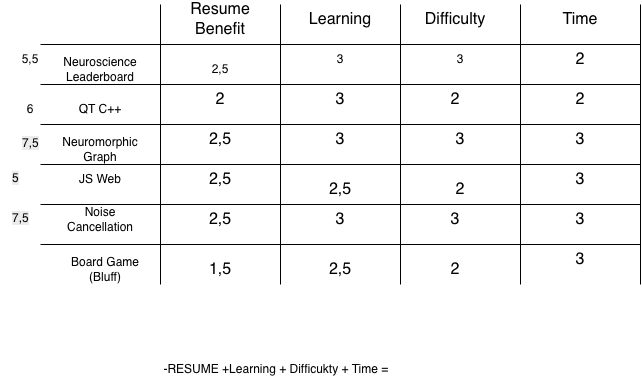

The diagram above was exported from draw.io. Its source (the exported page's mxGraphModel, read from the mxfile embedded in the PNG):
<mxGraphModel dx="939" dy="801" grid="1" gridSize="10" guides="1" tooltips="1" connect="1" arrows="1" fold="1" page="1" pageScale="1" pageWidth="850" pageHeight="1100" math="0" shadow="0">
  <root>
    <mxCell id="0" />
    <mxCell id="1" parent="0" />
    <mxCell id="svw0nPIPI1Mil6MsVQe7-1" edge="1" parent="1" style="endArrow=none;html=1;rounded=0;fontSize=12;startSize=8;endSize=8;curved=1;" value="">
      <mxGeometry height="50" relative="1" width="50" as="geometry">
        <mxPoint x="160" y="360" as="sourcePoint" />
        <mxPoint x="160" y="80" as="targetPoint" />
      </mxGeometry>
    </mxCell>
    <mxCell id="svw0nPIPI1Mil6MsVQe7-2" edge="1" parent="1" style="endArrow=none;html=1;rounded=0;fontSize=12;startSize=8;endSize=8;curved=1;" value="">
      <mxGeometry height="50" relative="1" width="50" as="geometry">
        <mxPoint x="160" y="120" as="sourcePoint" />
        <mxPoint x="640" y="120" as="targetPoint" />
      </mxGeometry>
    </mxCell>
    <mxCell id="svw0nPIPI1Mil6MsVQe7-3" edge="1" parent="1" style="endArrow=none;html=1;rounded=0;fontSize=12;startSize=8;endSize=8;curved=1;" value="">
      <mxGeometry height="50" relative="1" width="50" as="geometry">
        <mxPoint x="280" y="360" as="sourcePoint" />
        <mxPoint x="280" y="80" as="targetPoint" />
      </mxGeometry>
    </mxCell>
    <mxCell id="svw0nPIPI1Mil6MsVQe7-4" edge="1" parent="1" style="endArrow=none;html=1;rounded=0;fontSize=12;startSize=8;endSize=8;curved=1;" value="">
      <mxGeometry height="50" relative="1" width="50" as="geometry">
        <mxPoint x="400" y="360" as="sourcePoint" />
        <mxPoint x="400" y="80" as="targetPoint" />
      </mxGeometry>
    </mxCell>
    <mxCell id="svw0nPIPI1Mil6MsVQe7-5" edge="1" parent="1" style="endArrow=none;html=1;rounded=0;fontSize=12;startSize=8;endSize=8;curved=1;" value="">
      <mxGeometry height="50" relative="1" width="50" as="geometry">
        <mxPoint x="520" y="360" as="sourcePoint" />
        <mxPoint x="520" y="80" as="targetPoint" />
      </mxGeometry>
    </mxCell>
    <mxCell id="svw0nPIPI1Mil6MsVQe7-6" edge="1" parent="1" style="endArrow=none;html=1;rounded=0;fontSize=12;startSize=8;endSize=8;curved=1;" value="">
      <mxGeometry height="50" relative="1" width="50" as="geometry">
        <mxPoint x="640" y="360" as="sourcePoint" />
        <mxPoint x="640" y="80" as="targetPoint" />
      </mxGeometry>
    </mxCell>
    <mxCell id="svw0nPIPI1Mil6MsVQe7-8" edge="1" parent="1" style="endArrow=none;html=1;rounded=0;fontSize=12;startSize=8;endSize=8;curved=1;" value="">
      <mxGeometry height="50" relative="1" width="50" as="geometry">
        <mxPoint x="40" y="120" as="sourcePoint" />
        <mxPoint x="160" y="120" as="targetPoint" />
      </mxGeometry>
    </mxCell>
    <mxCell id="svw0nPIPI1Mil6MsVQe7-9" edge="1" parent="1" style="endArrow=none;html=1;rounded=0;fontSize=12;startSize=8;endSize=8;curved=1;" value="">
      <mxGeometry height="50" relative="1" width="50" as="geometry">
        <mxPoint x="40" y="160" as="sourcePoint" />
        <mxPoint x="640" y="160" as="targetPoint" />
      </mxGeometry>
    </mxCell>
    <mxCell id="svw0nPIPI1Mil6MsVQe7-10" edge="1" parent="1" style="endArrow=none;html=1;rounded=0;fontSize=12;startSize=8;endSize=8;curved=1;" value="">
      <mxGeometry height="50" relative="1" width="50" as="geometry">
        <mxPoint x="40" y="200" as="sourcePoint" />
        <mxPoint x="640" y="200" as="targetPoint" />
      </mxGeometry>
    </mxCell>
    <mxCell id="svw0nPIPI1Mil6MsVQe7-11" edge="1" parent="1" style="endArrow=none;html=1;rounded=0;fontSize=12;startSize=8;endSize=8;curved=1;" value="">
      <mxGeometry height="50" relative="1" width="50" as="geometry">
        <mxPoint x="40" y="240" as="sourcePoint" />
        <mxPoint x="640" y="240" as="targetPoint" />
      </mxGeometry>
    </mxCell>
    <mxCell id="svw0nPIPI1Mil6MsVQe7-12" edge="1" parent="1" style="endArrow=none;html=1;rounded=0;fontSize=12;startSize=8;endSize=8;curved=1;" value="">
      <mxGeometry height="50" relative="1" width="50" as="geometry">
        <mxPoint x="40" y="280" as="sourcePoint" />
        <mxPoint x="640" y="280" as="targetPoint" />
      </mxGeometry>
    </mxCell>
    <mxCell id="svw0nPIPI1Mil6MsVQe7-13" edge="1" parent="1" style="endArrow=none;html=1;rounded=0;fontSize=12;startSize=8;endSize=8;curved=1;" value="">
      <mxGeometry height="50" relative="1" width="50" as="geometry">
        <mxPoint x="40" y="320" as="sourcePoint" />
        <mxPoint x="640" y="320" as="targetPoint" />
      </mxGeometry>
    </mxCell>
    <mxCell id="svw0nPIPI1Mil6MsVQe7-14" parent="1" style="text;html=1;whiteSpace=wrap;strokeColor=none;fillColor=none;align=center;verticalAlign=middle;rounded=0;" value="Neuroscience Leaderboard" vertex="1">
      <mxGeometry height="30" width="60" x="70" y="130" as="geometry" />
    </mxCell>
    <mxCell id="svw0nPIPI1Mil6MsVQe7-16" parent="1" style="text;html=1;whiteSpace=wrap;strokeColor=none;fillColor=none;align=center;verticalAlign=middle;rounded=0;" value="QT C++" vertex="1">
      <mxGeometry height="30" width="60" x="70" y="170" as="geometry" />
    </mxCell>
    <mxCell id="svw0nPIPI1Mil6MsVQe7-17" parent="1" style="text;html=1;whiteSpace=wrap;strokeColor=none;fillColor=none;align=center;verticalAlign=middle;rounded=0;" value="Neuromorphic Graph" vertex="1">
      <mxGeometry height="30" width="60" x="70" y="210" as="geometry" />
    </mxCell>
    <mxCell id="svw0nPIPI1Mil6MsVQe7-18" parent="1" style="text;html=1;whiteSpace=wrap;strokeColor=none;fillColor=none;align=center;verticalAlign=middle;rounded=0;" value="JS Web" vertex="1">
      <mxGeometry height="30" width="60" x="70" y="240" as="geometry" />
    </mxCell>
    <mxCell id="svw0nPIPI1Mil6MsVQe7-19" parent="1" style="text;html=1;whiteSpace=wrap;strokeColor=none;fillColor=none;align=center;verticalAlign=middle;rounded=0;" value="Noise Cancellation" vertex="1">
      <mxGeometry height="30" width="60" x="70" y="280" as="geometry" />
    </mxCell>
    <mxCell id="svw0nPIPI1Mil6MsVQe7-20" parent="1" style="text;html=1;whiteSpace=wrap;strokeColor=none;fillColor=none;align=center;verticalAlign=middle;rounded=0;" value="Board Game (Bluff)" vertex="1">
      <mxGeometry height="30" width="90" x="60" y="330" as="geometry" />
    </mxCell>
    <mxCell id="svw0nPIPI1Mil6MsVQe7-21" parent="1" style="text;html=1;whiteSpace=wrap;strokeColor=none;fillColor=none;align=center;verticalAlign=middle;rounded=0;fontSize=16;" value="Resume Benefit" vertex="1">
      <mxGeometry height="30" width="60" x="190" y="80" as="geometry" />
    </mxCell>
    <mxCell id="svw0nPIPI1Mil6MsVQe7-22" parent="1" style="text;html=1;whiteSpace=wrap;strokeColor=none;fillColor=none;align=center;verticalAlign=middle;rounded=0;fontSize=16;" value="Learning&lt;span style=&quot;color: rgba(0, 0, 0, 0); font-family: monospace; font-size: 0px; text-align: start; white-space: nowrap;&quot;&gt;%3CmxGraphModel%3E%3Croot%3E%3CmxCell%20id%3D%220%22%2F%3E%3CmxCell%20id%3D%221%22%20parent%3D%220%22%2F%3E%3CmxCell%20id%3D%222%22%20parent%3D%221%22%20style%3D%22text%3Bhtml%3D1%3BwhiteSpace%3Dwrap%3BstrokeColor%3Dnone%3BfillColor%3Dnone%3Balign%3Dcenter%3BverticalAlign%3Dmiddle%3Brounded%3D0%3BfontSize%3D16%3B%22%20value%3D%22Resume%20Benefit%22%20vertex%3D%221%22%3E%3CmxGeometry%20height%3D%2230%22%20width%3D%2260%22%20x%3D%22190%22%20y%3D%2280%22%20as%3D%22geometry%22%2F%3E%3C%2FmxCell%3E%3C%2Froot%3E%3C%2FmxGraphModel%3E&lt;/span&gt;" vertex="1">
      <mxGeometry height="30" width="60" x="310" y="80" as="geometry" />
    </mxCell>
    <mxCell id="svw0nPIPI1Mil6MsVQe7-23" parent="1" style="text;html=1;whiteSpace=wrap;strokeColor=none;fillColor=none;align=center;verticalAlign=middle;rounded=0;fontSize=16;" value="Difficulty" vertex="1">
      <mxGeometry height="30" width="60" x="425" y="80" as="geometry" />
    </mxCell>
    <mxCell id="svw0nPIPI1Mil6MsVQe7-24" parent="1" style="text;html=1;whiteSpace=wrap;strokeColor=none;fillColor=none;align=center;verticalAlign=middle;rounded=0;fontSize=16;" value="Time" vertex="1">
      <mxGeometry height="30" width="60" x="550" y="80" as="geometry" />
    </mxCell>
    <mxCell id="svw0nPIPI1Mil6MsVQe7-25" parent="1" style="text;html=1;whiteSpace=wrap;strokeColor=none;fillColor=none;align=center;verticalAlign=middle;rounded=0;" value="2,5" vertex="1">
      <mxGeometry height="30" width="60" x="190" y="130" as="geometry" />
    </mxCell>
    <mxCell id="svw0nPIPI1Mil6MsVQe7-26" parent="1" style="text;html=1;whiteSpace=wrap;strokeColor=none;fillColor=none;align=center;verticalAlign=middle;rounded=0;" value="3" vertex="1">
      <mxGeometry height="30" width="60" x="310" y="120" as="geometry" />
    </mxCell>
    <mxCell id="svw0nPIPI1Mil6MsVQe7-27" parent="1" style="text;html=1;whiteSpace=wrap;strokeColor=none;fillColor=none;align=center;verticalAlign=middle;rounded=0;" value="3" vertex="1">
      <mxGeometry height="30" width="60" x="430" y="120" as="geometry" />
    </mxCell>
    <mxCell id="svw0nPIPI1Mil6MsVQe7-28" parent="1" style="text;html=1;whiteSpace=wrap;strokeColor=none;fillColor=none;align=center;verticalAlign=middle;rounded=0;fontSize=16;" value="2" vertex="1">
      <mxGeometry height="30" width="60" x="550" y="120" as="geometry" />
    </mxCell>
    <mxCell id="svw0nPIPI1Mil6MsVQe7-29" parent="1" style="text;html=1;whiteSpace=wrap;strokeColor=none;fillColor=none;align=center;verticalAlign=middle;rounded=0;fontSize=16;" value="2" vertex="1">
      <mxGeometry height="30" width="60" x="190" y="160" as="geometry" />
    </mxCell>
    <mxCell id="svw0nPIPI1Mil6MsVQe7-30" parent="1" style="text;html=1;whiteSpace=wrap;strokeColor=none;fillColor=none;align=center;verticalAlign=middle;rounded=0;fontSize=16;" value="3" vertex="1">
      <mxGeometry height="30" width="60" x="310" y="160" as="geometry" />
    </mxCell>
    <mxCell id="svw0nPIPI1Mil6MsVQe7-31" parent="1" style="text;html=1;whiteSpace=wrap;strokeColor=none;fillColor=none;align=center;verticalAlign=middle;rounded=0;fontSize=16;" value="2" vertex="1">
      <mxGeometry height="30" width="60" x="425" y="160" as="geometry" />
    </mxCell>
    <mxCell id="svw0nPIPI1Mil6MsVQe7-32" parent="1" style="text;html=1;whiteSpace=wrap;strokeColor=none;fillColor=none;align=center;verticalAlign=middle;rounded=0;fontSize=16;" value="2" vertex="1">
      <mxGeometry height="30" width="60" x="550" y="160" as="geometry" />
    </mxCell>
    <mxCell id="svw0nPIPI1Mil6MsVQe7-33" parent="1" style="text;html=1;whiteSpace=wrap;strokeColor=none;fillColor=none;align=center;verticalAlign=middle;rounded=0;fontSize=16;" value="2,5" vertex="1">
      <mxGeometry height="30" width="60" x="190" y="200" as="geometry" />
    </mxCell>
    <mxCell id="svw0nPIPI1Mil6MsVQe7-34" parent="1" style="text;html=1;whiteSpace=wrap;strokeColor=none;fillColor=none;align=center;verticalAlign=middle;rounded=0;fontSize=16;" value="3" vertex="1">
      <mxGeometry height="30" width="60" x="310" y="200" as="geometry" />
    </mxCell>
    <mxCell id="svw0nPIPI1Mil6MsVQe7-35" parent="1" style="text;html=1;whiteSpace=wrap;strokeColor=none;fillColor=none;align=center;verticalAlign=middle;rounded=0;fontSize=16;" value="3" vertex="1">
      <mxGeometry height="30" width="60" x="430" y="200" as="geometry" />
    </mxCell>
    <mxCell id="svw0nPIPI1Mil6MsVQe7-36" parent="1" style="text;html=1;whiteSpace=wrap;strokeColor=none;fillColor=none;align=center;verticalAlign=middle;rounded=0;fontSize=16;" value="3" vertex="1">
      <mxGeometry height="30" width="60" x="550" y="200" as="geometry" />
    </mxCell>
    <mxCell id="svw0nPIPI1Mil6MsVQe7-37" parent="1" style="text;html=1;whiteSpace=wrap;strokeColor=none;fillColor=none;align=center;verticalAlign=middle;rounded=0;fontSize=16;" value="2,5" vertex="1">
      <mxGeometry height="30" width="60" x="190" y="240" as="geometry" />
    </mxCell>
    <mxCell id="svw0nPIPI1Mil6MsVQe7-38" parent="1" style="text;html=1;whiteSpace=wrap;strokeColor=none;fillColor=none;align=center;verticalAlign=middle;rounded=0;fontSize=16;" value="&lt;br&gt;&lt;div&gt;2,5&lt;/div&gt;" vertex="1">
      <mxGeometry height="30" width="60" x="310" y="240" as="geometry" />
    </mxCell>
    <mxCell id="svw0nPIPI1Mil6MsVQe7-39" parent="1" style="text;html=1;whiteSpace=wrap;strokeColor=none;fillColor=none;align=center;verticalAlign=middle;rounded=0;fontSize=16;" value="2" vertex="1">
      <mxGeometry height="30" width="60" x="430" y="250" as="geometry" />
    </mxCell>
    <mxCell id="svw0nPIPI1Mil6MsVQe7-40" parent="1" style="text;html=1;whiteSpace=wrap;strokeColor=none;fillColor=none;align=center;verticalAlign=middle;rounded=0;fontSize=16;" value="3" vertex="1">
      <mxGeometry height="30" width="60" x="550" y="240" as="geometry" />
    </mxCell>
    <mxCell id="svw0nPIPI1Mil6MsVQe7-41" parent="1" style="text;html=1;whiteSpace=wrap;strokeColor=none;fillColor=none;align=center;verticalAlign=middle;rounded=0;fontSize=16;" value="2,5" vertex="1">
      <mxGeometry height="30" width="60" x="190" y="280" as="geometry" />
    </mxCell>
    <mxCell id="svw0nPIPI1Mil6MsVQe7-42" parent="1" style="text;html=1;whiteSpace=wrap;strokeColor=none;fillColor=none;align=center;verticalAlign=middle;rounded=0;fontSize=16;" value="3" vertex="1">
      <mxGeometry height="30" width="60" x="310" y="280" as="geometry" />
    </mxCell>
    <mxCell id="svw0nPIPI1Mil6MsVQe7-43" parent="1" style="text;html=1;whiteSpace=wrap;strokeColor=none;fillColor=none;align=center;verticalAlign=middle;rounded=0;fontSize=16;" value="3" vertex="1">
      <mxGeometry height="30" width="60" x="425" y="280" as="geometry" />
    </mxCell>
    <mxCell id="svw0nPIPI1Mil6MsVQe7-44" parent="1" style="text;html=1;whiteSpace=wrap;strokeColor=none;fillColor=none;align=center;verticalAlign=middle;rounded=0;fontSize=16;" value="3" vertex="1">
      <mxGeometry height="30" width="60" x="550" y="280" as="geometry" />
    </mxCell>
    <mxCell id="svw0nPIPI1Mil6MsVQe7-45" parent="1" style="text;html=1;whiteSpace=wrap;strokeColor=none;fillColor=none;align=center;verticalAlign=middle;rounded=0;fontSize=16;" value="1,5" vertex="1">
      <mxGeometry height="30" width="60" x="190" y="330" as="geometry" />
    </mxCell>
    <mxCell id="svw0nPIPI1Mil6MsVQe7-46" parent="1" style="text;html=1;whiteSpace=wrap;strokeColor=none;fillColor=none;align=center;verticalAlign=middle;rounded=0;fontSize=16;" value="2,5" vertex="1">
      <mxGeometry height="30" width="60" x="310" y="330" as="geometry" />
    </mxCell>
    <mxCell id="svw0nPIPI1Mil6MsVQe7-47" parent="1" style="text;html=1;whiteSpace=wrap;strokeColor=none;fillColor=none;align=center;verticalAlign=middle;rounded=0;fontSize=16;" value="2" vertex="1">
      <mxGeometry height="30" width="60" x="425" y="330" as="geometry" />
    </mxCell>
    <mxCell id="svw0nPIPI1Mil6MsVQe7-48" parent="1" style="text;html=1;whiteSpace=wrap;strokeColor=none;fillColor=none;align=center;verticalAlign=middle;rounded=0;fontSize=16;" value="3" vertex="1">
      <mxGeometry height="30" width="60" x="550" y="320" as="geometry" />
    </mxCell>
    <mxCell id="svw0nPIPI1Mil6MsVQe7-49" parent="1" style="text;html=1;whiteSpace=wrap;strokeColor=none;fillColor=none;align=center;verticalAlign=middle;rounded=0;" value="-RESUME +Learning + Difficukty + Time =&amp;nbsp;" vertex="1">
      <mxGeometry height="30" width="355" x="100" y="430" as="geometry" />
    </mxCell>
    <mxCell id="svw0nPIPI1Mil6MsVQe7-50" parent="1" style="text;html=1;whiteSpace=wrap;strokeColor=none;fillColor=none;align=center;verticalAlign=middle;rounded=0;" value="5,5" vertex="1">
      <mxGeometry height="30" width="60" y="120" as="geometry" />
    </mxCell>
    <mxCell id="svw0nPIPI1Mil6MsVQe7-51" parent="1" style="text;html=1;whiteSpace=wrap;strokeColor=none;fillColor=none;align=center;verticalAlign=middle;rounded=0;" value="6" vertex="1">
      <mxGeometry height="30" width="60" y="170" as="geometry" />
    </mxCell>
    <mxCell id="svw0nPIPI1Mil6MsVQe7-52" parent="1" style="text;whiteSpace=wrap;html=1;" value="&lt;span style=&quot;color: rgb(0, 0, 0); font-family: Helvetica; font-size: 12px; font-style: normal; font-variant-ligatures: normal; font-variant-caps: normal; font-weight: 400; letter-spacing: normal; orphans: 2; text-align: center; text-indent: 0px; text-transform: none; widows: 2; word-spacing: 0px; -webkit-text-stroke-width: 0px; white-space: normal; background-color: rgb(236, 236, 236); text-decoration-thickness: initial; text-decoration-style: initial; text-decoration-color: initial; float: none; display: inline !important;&quot;&gt;7,5&lt;/span&gt;" vertex="1">
      <mxGeometry height="40" width="40" x="20" y="205" as="geometry" />
    </mxCell>
    <mxCell id="svw0nPIPI1Mil6MsVQe7-53" parent="1" style="text;whiteSpace=wrap;html=1;" value="&lt;span style=&quot;color: rgb(0, 0, 0); font-family: Helvetica; font-size: 12px; font-style: normal; font-variant-ligatures: normal; font-variant-caps: normal; font-weight: 400; letter-spacing: normal; orphans: 2; text-align: center; text-indent: 0px; text-transform: none; widows: 2; word-spacing: 0px; -webkit-text-stroke-width: 0px; white-space: normal; background-color: rgb(236, 236, 236); text-decoration-thickness: initial; text-decoration-style: initial; text-decoration-color: initial; float: none; display: inline !important;&quot;&gt;5&lt;/span&gt;" vertex="1">
      <mxGeometry height="40" width="40" x="10" y="240" as="geometry" />
    </mxCell>
    <mxCell id="svw0nPIPI1Mil6MsVQe7-54" parent="1" style="text;whiteSpace=wrap;html=1;" value="&lt;span style=&quot;color: rgb(0, 0, 0); font-family: Helvetica; font-size: 12px; font-style: normal; font-variant-ligatures: normal; font-variant-caps: normal; font-weight: 400; letter-spacing: normal; orphans: 2; text-align: center; text-indent: 0px; text-transform: none; widows: 2; word-spacing: 0px; -webkit-text-stroke-width: 0px; white-space: normal; background-color: rgb(236, 236, 236); text-decoration-thickness: initial; text-decoration-style: initial; text-decoration-color: initial; float: none; display: inline !important;&quot;&gt;7,5&lt;/span&gt;" vertex="1">
      <mxGeometry height="40" width="40" x="10" y="280" as="geometry" />
    </mxCell>
  </root>
</mxGraphModel>